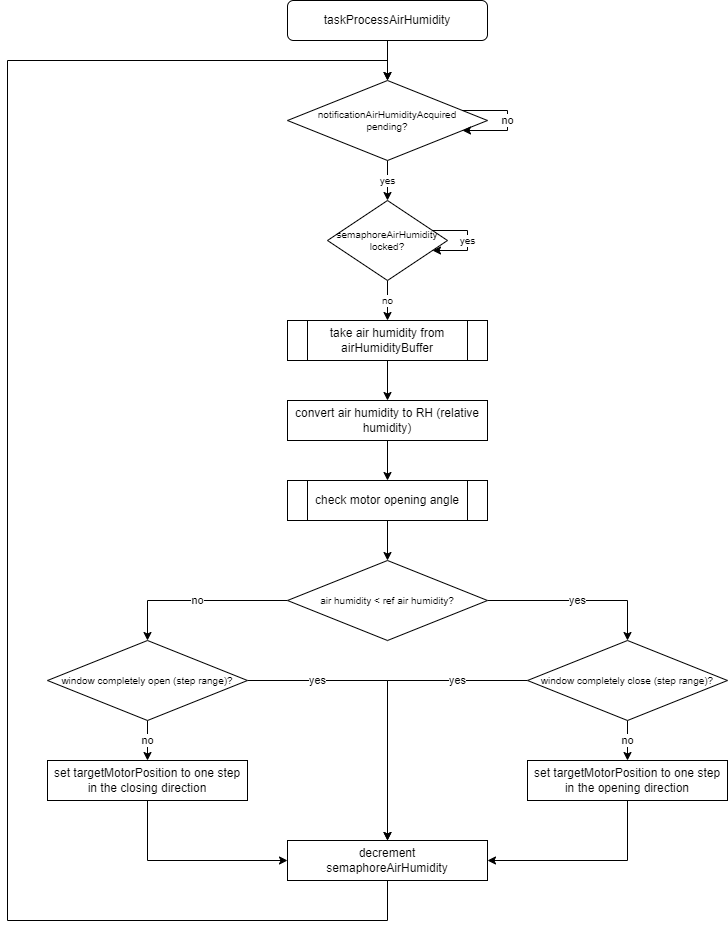

The diagram above was exported from draw.io. Its source (the exported page's mxGraphModel, read from the mxfile embedded in the PNG):
<mxGraphModel dx="1865" dy="489" grid="1" gridSize="10" guides="1" tooltips="1" connect="1" arrows="1" fold="1" page="1" pageScale="1" pageWidth="827" pageHeight="1169" math="0" shadow="0">
  <root>
    <mxCell id="WIyWlLk6GJQsqaUBKTNV-0" />
    <mxCell id="WIyWlLk6GJQsqaUBKTNV-1" parent="WIyWlLk6GJQsqaUBKTNV-0" />
    <mxCell id="kXIF5lAyFnLGbSisuO0o-7" value="" style="edgeStyle=orthogonalEdgeStyle;rounded=0;orthogonalLoop=1;jettySize=auto;html=1;fontSize=10;" parent="WIyWlLk6GJQsqaUBKTNV-1" source="kXIF5lAyFnLGbSisuO0o-2" edge="1">
      <mxGeometry relative="1" as="geometry">
        <mxPoint x="380" y="160" as="targetPoint" />
      </mxGeometry>
    </mxCell>
    <mxCell id="kXIF5lAyFnLGbSisuO0o-2" value="taskProcessAirHumidity" style="rounded=1;whiteSpace=wrap;html=1;" parent="WIyWlLk6GJQsqaUBKTNV-1" vertex="1">
      <mxGeometry x="280" y="80" width="200" height="40" as="geometry" />
    </mxCell>
    <mxCell id="kXIF5lAyFnLGbSisuO0o-8" value="yes" style="edgeStyle=orthogonalEdgeStyle;rounded=0;orthogonalLoop=1;jettySize=auto;html=1;fontSize=10;" parent="WIyWlLk6GJQsqaUBKTNV-1" target="kXIF5lAyFnLGbSisuO0o-6" edge="1">
      <mxGeometry relative="1" as="geometry">
        <mxPoint x="380" y="240" as="sourcePoint" />
      </mxGeometry>
    </mxCell>
    <mxCell id="kXIF5lAyFnLGbSisuO0o-10" value="no" style="edgeStyle=orthogonalEdgeStyle;rounded=0;orthogonalLoop=1;jettySize=auto;html=1;fontSize=10;" parent="WIyWlLk6GJQsqaUBKTNV-1" source="kXIF5lAyFnLGbSisuO0o-6" edge="1">
      <mxGeometry relative="1" as="geometry">
        <mxPoint x="380" y="400" as="targetPoint" />
      </mxGeometry>
    </mxCell>
    <mxCell id="kXIF5lAyFnLGbSisuO0o-6" value="semaphoreAirHumidity&lt;br style=&quot;font-size: 10px&quot;&gt;locked?" style="rhombus;whiteSpace=wrap;html=1;fontSize=10;" parent="WIyWlLk6GJQsqaUBKTNV-1" vertex="1">
      <mxGeometry x="320" y="280" width="120" height="80" as="geometry" />
    </mxCell>
    <mxCell id="kXIF5lAyFnLGbSisuO0o-13" value="decrement&lt;br&gt;semaphoreAirHumidity" style="rounded=0;whiteSpace=wrap;html=1;" parent="WIyWlLk6GJQsqaUBKTNV-1" vertex="1">
      <mxGeometry x="280" y="920" width="200" height="40" as="geometry" />
    </mxCell>
    <mxCell id="kXIF5lAyFnLGbSisuO0o-23" style="edgeStyle=orthogonalEdgeStyle;rounded=0;orthogonalLoop=1;jettySize=auto;html=1;entryX=0.5;entryY=0;entryDx=0;entryDy=0;fontSize=10;exitX=0.5;exitY=1;exitDx=0;exitDy=0;" parent="WIyWlLk6GJQsqaUBKTNV-1" source="kXIF5lAyFnLGbSisuO0o-13" edge="1">
      <mxGeometry relative="1" as="geometry">
        <Array as="points">
          <mxPoint x="380" y="1000" />
          <mxPoint y="1000" />
          <mxPoint y="140" />
          <mxPoint x="380" y="140" />
        </Array>
        <mxPoint x="380" y="1400" as="sourcePoint" />
        <mxPoint x="380" y="160" as="targetPoint" />
      </mxGeometry>
    </mxCell>
    <mxCell id="kXIF5lAyFnLGbSisuO0o-26" value="yes" style="edgeStyle=orthogonalEdgeStyle;rounded=0;orthogonalLoop=1;jettySize=auto;html=1;fontSize=10;" parent="WIyWlLk6GJQsqaUBKTNV-1" source="kXIF5lAyFnLGbSisuO0o-6" target="kXIF5lAyFnLGbSisuO0o-6" edge="1">
      <mxGeometry relative="1" as="geometry" />
    </mxCell>
    <mxCell id="gEdJDqGxPlmR4-b9QTuS-0" value="notificationAirHumidityAcquired&lt;br&gt;pending?" style="rhombus;whiteSpace=wrap;html=1;fontSize=10;" parent="WIyWlLk6GJQsqaUBKTNV-1" vertex="1">
      <mxGeometry x="280" y="160" width="200" height="80" as="geometry" />
    </mxCell>
    <mxCell id="gEdJDqGxPlmR4-b9QTuS-1" value="no" style="edgeStyle=orthogonalEdgeStyle;rounded=0;orthogonalLoop=1;jettySize=auto;html=1;" parent="WIyWlLk6GJQsqaUBKTNV-1" source="gEdJDqGxPlmR4-b9QTuS-0" target="gEdJDqGxPlmR4-b9QTuS-0" edge="1">
      <mxGeometry relative="1" as="geometry" />
    </mxCell>
    <mxCell id="gEdJDqGxPlmR4-b9QTuS-6" value="no" style="edgeStyle=orthogonalEdgeStyle;rounded=0;orthogonalLoop=1;jettySize=auto;html=1;entryX=0.5;entryY=0;entryDx=0;entryDy=0;" parent="WIyWlLk6GJQsqaUBKTNV-1" source="gEdJDqGxPlmR4-b9QTuS-2" target="GhXJVBoQOIzgBaoqaK_y-6" edge="1">
      <mxGeometry relative="1" as="geometry">
        <mxPoint x="240" y="690" as="targetPoint" />
      </mxGeometry>
    </mxCell>
    <mxCell id="gEdJDqGxPlmR4-b9QTuS-7" value="yes" style="edgeStyle=orthogonalEdgeStyle;rounded=0;orthogonalLoop=1;jettySize=auto;html=1;entryX=0.5;entryY=0;entryDx=0;entryDy=0;" parent="WIyWlLk6GJQsqaUBKTNV-1" source="gEdJDqGxPlmR4-b9QTuS-2" target="GhXJVBoQOIzgBaoqaK_y-10" edge="1">
      <mxGeometry relative="1" as="geometry">
        <mxPoint x="630" y="840" as="targetPoint" />
      </mxGeometry>
    </mxCell>
    <mxCell id="gEdJDqGxPlmR4-b9QTuS-2" value="&lt;span style=&quot;font-size: 10px&quot;&gt;air humidity &amp;lt; ref air humidity?&lt;br style=&quot;font-size: 10px&quot;&gt;&lt;/span&gt;" style="rhombus;whiteSpace=wrap;html=1;fontSize=10;" parent="WIyWlLk6GJQsqaUBKTNV-1" vertex="1">
      <mxGeometry x="280" y="640" width="200" height="80" as="geometry" />
    </mxCell>
    <mxCell id="5EjyM56JarwBzwlry1D_-2" style="edgeStyle=orthogonalEdgeStyle;rounded=0;orthogonalLoop=1;jettySize=auto;html=1;" parent="WIyWlLk6GJQsqaUBKTNV-1" source="gEdJDqGxPlmR4-b9QTuS-3" target="5EjyM56JarwBzwlry1D_-0" edge="1">
      <mxGeometry relative="1" as="geometry" />
    </mxCell>
    <mxCell id="gEdJDqGxPlmR4-b9QTuS-3" value="take air humidity from airHumidityBuffer" style="shape=process;whiteSpace=wrap;html=1;backgroundOutline=1;" parent="WIyWlLk6GJQsqaUBKTNV-1" vertex="1">
      <mxGeometry x="280" y="400" width="200" height="40" as="geometry" />
    </mxCell>
    <mxCell id="GhXJVBoQOIzgBaoqaK_y-15" style="edgeStyle=orthogonalEdgeStyle;rounded=0;orthogonalLoop=1;jettySize=auto;html=1;" parent="WIyWlLk6GJQsqaUBKTNV-1" source="GhXJVBoQOIzgBaoqaK_y-3" target="gEdJDqGxPlmR4-b9QTuS-2" edge="1">
      <mxGeometry relative="1" as="geometry" />
    </mxCell>
    <mxCell id="GhXJVBoQOIzgBaoqaK_y-3" value="check motor opening angle" style="shape=process;whiteSpace=wrap;html=1;backgroundOutline=1;" parent="WIyWlLk6GJQsqaUBKTNV-1" vertex="1">
      <mxGeometry x="280" y="560" width="200" height="40" as="geometry" />
    </mxCell>
    <mxCell id="GhXJVBoQOIzgBaoqaK_y-9" style="edgeStyle=orthogonalEdgeStyle;rounded=0;orthogonalLoop=1;jettySize=auto;html=1;entryX=0;entryY=0.5;entryDx=0;entryDy=0;" parent="WIyWlLk6GJQsqaUBKTNV-1" target="kXIF5lAyFnLGbSisuO0o-13" edge="1">
      <mxGeometry relative="1" as="geometry">
        <Array as="points">
          <mxPoint x="140" y="940" />
        </Array>
        <mxPoint x="140" y="880.0000000000002" as="sourcePoint" />
      </mxGeometry>
    </mxCell>
    <mxCell id="GhXJVBoQOIzgBaoqaK_y-7" value="no" style="edgeStyle=orthogonalEdgeStyle;rounded=0;orthogonalLoop=1;jettySize=auto;html=1;" parent="WIyWlLk6GJQsqaUBKTNV-1" source="GhXJVBoQOIzgBaoqaK_y-6" edge="1">
      <mxGeometry relative="1" as="geometry">
        <mxPoint x="140" y="840.0000000000002" as="targetPoint" />
      </mxGeometry>
    </mxCell>
    <mxCell id="GhXJVBoQOIzgBaoqaK_y-8" value="yes" style="edgeStyle=orthogonalEdgeStyle;rounded=0;orthogonalLoop=1;jettySize=auto;html=1;entryX=0.5;entryY=0;entryDx=0;entryDy=0;" parent="WIyWlLk6GJQsqaUBKTNV-1" source="GhXJVBoQOIzgBaoqaK_y-6" target="kXIF5lAyFnLGbSisuO0o-13" edge="1">
      <mxGeometry x="-0.5333" relative="1" as="geometry">
        <mxPoint as="offset" />
      </mxGeometry>
    </mxCell>
    <mxCell id="GhXJVBoQOIzgBaoqaK_y-6" value="&lt;span style=&quot;font-size: 10px&quot;&gt;window completely open (step range)?&lt;br style=&quot;font-size: 10px&quot;&gt;&lt;/span&gt;" style="rhombus;whiteSpace=wrap;html=1;fontSize=10;" parent="WIyWlLk6GJQsqaUBKTNV-1" vertex="1">
      <mxGeometry x="40" y="720" width="200" height="80" as="geometry" />
    </mxCell>
    <mxCell id="GhXJVBoQOIzgBaoqaK_y-12" value="no" style="edgeStyle=orthogonalEdgeStyle;rounded=0;orthogonalLoop=1;jettySize=auto;html=1;" parent="WIyWlLk6GJQsqaUBKTNV-1" source="GhXJVBoQOIzgBaoqaK_y-10" edge="1">
      <mxGeometry relative="1" as="geometry">
        <mxPoint x="620" y="840.0000000000002" as="targetPoint" />
      </mxGeometry>
    </mxCell>
    <mxCell id="GhXJVBoQOIzgBaoqaK_y-14" value="yes" style="edgeStyle=orthogonalEdgeStyle;rounded=0;orthogonalLoop=1;jettySize=auto;html=1;" parent="WIyWlLk6GJQsqaUBKTNV-1" source="GhXJVBoQOIzgBaoqaK_y-10" target="kXIF5lAyFnLGbSisuO0o-13" edge="1">
      <mxGeometry x="-0.5333" relative="1" as="geometry">
        <mxPoint as="offset" />
      </mxGeometry>
    </mxCell>
    <mxCell id="GhXJVBoQOIzgBaoqaK_y-10" value="window completely close (step range)?&lt;span style=&quot;font-size: 10px&quot;&gt;&lt;br style=&quot;font-size: 10px&quot;&gt;&lt;/span&gt;" style="rhombus;whiteSpace=wrap;html=1;fontSize=10;" parent="WIyWlLk6GJQsqaUBKTNV-1" vertex="1">
      <mxGeometry x="520" y="720" width="200" height="80" as="geometry" />
    </mxCell>
    <mxCell id="GhXJVBoQOIzgBaoqaK_y-13" style="edgeStyle=orthogonalEdgeStyle;rounded=0;orthogonalLoop=1;jettySize=auto;html=1;entryX=1;entryY=0.5;entryDx=0;entryDy=0;" parent="WIyWlLk6GJQsqaUBKTNV-1" target="kXIF5lAyFnLGbSisuO0o-13" edge="1">
      <mxGeometry relative="1" as="geometry">
        <Array as="points">
          <mxPoint x="620" y="940" />
        </Array>
        <mxPoint x="620" y="880.0000000000002" as="sourcePoint" />
      </mxGeometry>
    </mxCell>
    <mxCell id="5EjyM56JarwBzwlry1D_-3" style="edgeStyle=orthogonalEdgeStyle;rounded=0;orthogonalLoop=1;jettySize=auto;html=1;" parent="WIyWlLk6GJQsqaUBKTNV-1" source="5EjyM56JarwBzwlry1D_-0" target="GhXJVBoQOIzgBaoqaK_y-3" edge="1">
      <mxGeometry relative="1" as="geometry" />
    </mxCell>
    <mxCell id="5EjyM56JarwBzwlry1D_-0" value="convert air humidity to RH (relative humidity)" style="rounded=0;whiteSpace=wrap;html=1;" parent="WIyWlLk6GJQsqaUBKTNV-1" vertex="1">
      <mxGeometry x="280" y="480" width="200" height="40" as="geometry" />
    </mxCell>
    <mxCell id="5EjyM56JarwBzwlry1D_-4" value="set targetMotorPosition to one step in the closing direction" style="rounded=0;whiteSpace=wrap;html=1;" parent="WIyWlLk6GJQsqaUBKTNV-1" vertex="1">
      <mxGeometry x="40" y="840" width="200" height="40" as="geometry" />
    </mxCell>
    <mxCell id="5EjyM56JarwBzwlry1D_-5" value="set targetMotorPosition to one step in the opening direction" style="rounded=0;whiteSpace=wrap;html=1;" parent="WIyWlLk6GJQsqaUBKTNV-1" vertex="1">
      <mxGeometry x="520" y="840" width="200" height="40" as="geometry" />
    </mxCell>
  </root>
</mxGraphModel>